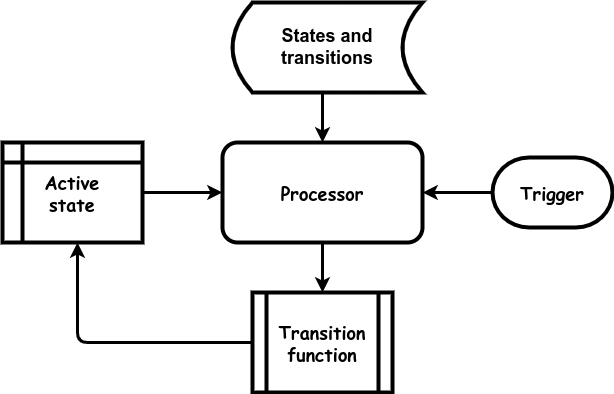

The diagram above was exported from draw.io. Its source (the exported page's mxGraphModel, read from the mxfile embedded in the PNG):
<mxGraphModel dx="1434" dy="711" grid="1" gridSize="10" guides="1" tooltips="1" connect="1" arrows="1" fold="1" page="1" pageScale="1" pageWidth="850" pageHeight="1100" math="0" shadow="0">
  <root>
    <mxCell id="0" />
    <mxCell id="1" parent="0" />
    <mxCell id="tv9WC5lIYfzOwHDltbdf-8" value="&lt;b style=&quot;font-size: 18px;&quot;&gt;Processor&lt;br&gt;&lt;/b&gt;" style="rounded=1;whiteSpace=wrap;html=1;strokeWidth=4;fontFamily=Comic Sans MS;fontSize=18;" parent="1" vertex="1">
      <mxGeometry x="580" y="260" width="200" height="100" as="geometry" />
    </mxCell>
    <mxCell id="L0PYxBQIbFbVqTzxwkQ5-1" value="" style="endArrow=none;startArrow=classic;html=1;rounded=0;strokeWidth=3;endFill=0;" parent="1" source="tv9WC5lIYfzOwHDltbdf-8" edge="1">
      <mxGeometry width="50" height="50" relative="1" as="geometry">
        <mxPoint x="480" y="490" as="sourcePoint" />
        <mxPoint x="680" y="210" as="targetPoint" />
      </mxGeometry>
    </mxCell>
    <mxCell id="L0PYxBQIbFbVqTzxwkQ5-7" value="" style="endArrow=none;startArrow=classic;html=1;rounded=0;strokeWidth=3;endFill=0;" parent="1" source="tv9WC5lIYfzOwHDltbdf-8" edge="1">
      <mxGeometry width="50" height="50" relative="1" as="geometry">
        <mxPoint x="590" y="332.46" as="sourcePoint" />
        <mxPoint x="500.45000000000005" y="310" as="targetPoint" />
      </mxGeometry>
    </mxCell>
    <mxCell id="L0PYxBQIbFbVqTzxwkQ5-10" value="Transition&lt;br&gt;function" style="shape=process;whiteSpace=wrap;html=1;backgroundOutline=1;strokeWidth=4;fontSize=18;fontStyle=1;fontFamily=Comic Sans MS;" parent="1" vertex="1">
      <mxGeometry x="610" y="410" width="140" height="100" as="geometry" />
    </mxCell>
    <mxCell id="L0PYxBQIbFbVqTzxwkQ5-11" value="" style="endArrow=none;startArrow=classic;html=1;rounded=1;strokeWidth=3;endFill=0;" parent="1" target="L0PYxBQIbFbVqTzxwkQ5-10" edge="1">
      <mxGeometry width="50" height="50" relative="1" as="geometry">
        <mxPoint x="435" y="360" as="sourcePoint" />
        <mxPoint x="652" y="430" as="targetPoint" />
        <Array as="points">
          <mxPoint x="435" y="460" />
        </Array>
      </mxGeometry>
    </mxCell>
    <mxCell id="L0PYxBQIbFbVqTzxwkQ5-12" value="" style="endArrow=none;startArrow=classic;html=1;rounded=0;strokeWidth=3;endFill=0;" parent="1" source="L0PYxBQIbFbVqTzxwkQ5-10" target="tv9WC5lIYfzOwHDltbdf-8" edge="1">
      <mxGeometry width="50" height="50" relative="1" as="geometry">
        <mxPoint x="590" y="369" as="sourcePoint" />
        <mxPoint x="486" y="420" as="targetPoint" />
      </mxGeometry>
    </mxCell>
    <mxCell id="L0PYxBQIbFbVqTzxwkQ5-14" value="Trigger" style="strokeWidth=4;html=1;shape=mxgraph.flowchart.terminator;whiteSpace=wrap;fontFamily=Comic Sans MS;fontSize=18;fontStyle=1" parent="1" vertex="1">
      <mxGeometry x="850" y="275" width="120" height="70" as="geometry" />
    </mxCell>
    <mxCell id="L0PYxBQIbFbVqTzxwkQ5-15" value="" style="endArrow=none;startArrow=classic;html=1;rounded=0;strokeWidth=3;endFill=0;" parent="1" source="tv9WC5lIYfzOwHDltbdf-8" target="L0PYxBQIbFbVqTzxwkQ5-14" edge="1">
      <mxGeometry width="50" height="50" relative="1" as="geometry">
        <mxPoint x="590" y="320" as="sourcePoint" />
        <mxPoint x="880" y="400" as="targetPoint" />
      </mxGeometry>
    </mxCell>
    <mxCell id="sdkNbvdqwfv8rsd2spqi-1" value="Active&lt;br&gt;state" style="shape=internalStorage;whiteSpace=wrap;html=1;backgroundOutline=1;strokeWidth=4;fontSize=18;fontFamily=Comic Sans MS;fontStyle=1" vertex="1" parent="1">
      <mxGeometry x="360" y="260" width="140" height="100" as="geometry" />
    </mxCell>
    <mxCell id="sdkNbvdqwfv8rsd2spqi-2" value="&lt;span style=&quot;font-size: 18px;&quot;&gt;&lt;b&gt;States and&lt;br&gt;transitions&lt;br&gt;&lt;/b&gt;&lt;/span&gt;" style="shape=dataStorage;whiteSpace=wrap;html=1;fixedSize=1;strokeWidth=4;" vertex="1" parent="1">
      <mxGeometry x="590" y="120" width="190" height="90" as="geometry" />
    </mxCell>
  </root>
</mxGraphModel>